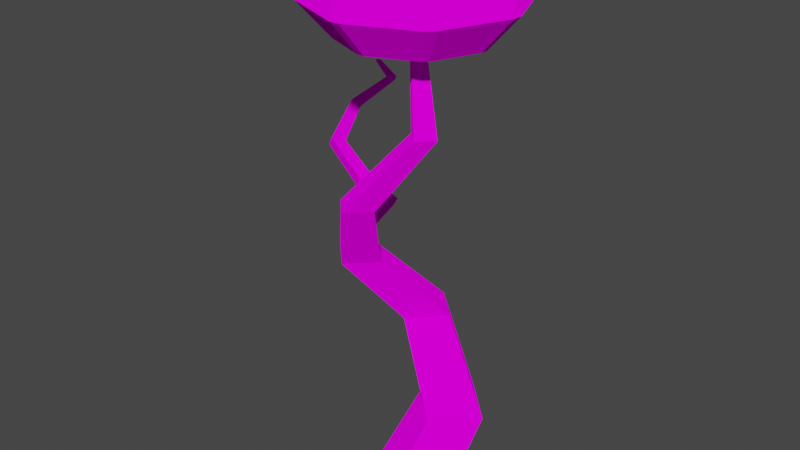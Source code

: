 # Source: Bounce_Bud.blend  (saved by Blender 3.2.14; exported with 4.5.12 LTS)
import bpy
from mathutils import Matrix  # noqa: F401  (used for matrix-valued properties, if any)

bpy.ops.wm.read_factory_settings(use_empty=True)
scene = bpy.context.scene
scene.name = 'Scene'

# ---- collections
col_collection = bpy.data.collections.new('Collection'); scene.collection.children.link(col_collection)

# ---- images (referenced by path relative to the original .blend; pixels are not part of the script)
import os
ASSET_DIR = os.environ.get("B2B_ASSET_DIR", "")  # directory of the original .blend (textures are referenced by path, not embedded)
HERE = os.path.dirname(os.path.abspath(__file__))  # packed textures are extracted next to this script under _unpacked/

def load_image(name, relpath, width, height, colorspace="sRGB"):
    """Load a texture the original file referenced (path relative to the .blend, or extracted next to this script)."""
    p = next((c for c in (os.path.join(HERE, relpath), os.path.join(ASSET_DIR, relpath)) if relpath and os.path.exists(c)), "")
    if p:
        img = bpy.data.images.load(p, check_existing=True)
        img.name = name
    else:  # same state as the original file: an image datablock whose file is absent (Cycles renders it pink)
        img = bpy.data.images.new(name, width, height)
        img.source = "FILE"
        img.filepath = "//" + (relpath or name)
    img.colorspace_settings.name = colorspace
    return img
img_colorsheet_v2_png = load_image('ColorSheet_V2.png', 'Textures/ColorSheet_V2.png', 1024, 1024, 'sRGB')

# ---- materials (node trees are filled in below, after node groups)
mat_basematerial = bpy.data.materials.new('BaseMaterial')
mat_basematerial.use_transparent_shadow = False

# ---- material node trees
mat_basematerial.use_nodes = True; mat_basematerial.node_tree.nodes.clear()
_N = mat_basematerial.node_tree.nodes; _L = mat_basematerial.node_tree.links
n0 = _N.new('ShaderNodeOutputMaterial'); n0.name = 'Material Output'; n0.location = (300, 300)
n1 = _N.new('ShaderNodeBsdfDiffuse'); n1.name = 'Diffuse BSDF'; n1.location = (10, 300)
n1.inputs[1].default_value = 0.5
n2 = _N.new('ShaderNodeTexImage'); n2.name = 'Image Texture'; n2.location = (-280, 260)
n2.image = img_colorsheet_v2_png
_L.new(n1.outputs[0], n0.inputs[0])
_L.new(n2.outputs[0], n1.inputs[0])
n0.is_active_output = True

# ---- world
world_world = bpy.data.worlds.new('World'); scene.world = world_world
world_world.use_nodes = True; world_world.node_tree.nodes.clear()
_N = world_world.node_tree.nodes; _L = world_world.node_tree.links
n0 = _N.new('ShaderNodeOutputWorld'); n0.name = 'World Output'; n0.location = (300, 300)
n1 = _N.new('ShaderNodeBackground'); n1.name = 'Background'; n1.location = (10, 300)
n1.inputs[0].default_value = (0.05088, 0.05088, 0.05088, 1.0)
_L.new(n1.outputs[0], n0.inputs[0])
n0.is_active_output = True
world_world.color = (0.05088, 0.05088, 0.05088)
world_world.use_sun_shadow = False
world_world.sun_shadow_jitter_overblur = 0.0

# ---- meshes
me_cylinder = bpy.data.meshes.new('Cylinder')
me_cylinder.from_pydata([(7.047e-09, 1.566e-08, 1.914), (-1.171, -1.063, 0.1149), (-1.579, -0.07594, 0.1149), (-1.99, -0.09569, 1.389), (-1.475, -1.34, 1.389), (-1.323, -0.06363, 1.651), (-0.9808, -0.8908, 1.651), (-1.673, -1.519, 0.8743), (-2.257, -0.1085, 0.8743), (-1.579, 0.07594, 0.1149), (-1.171, 1.063, 0.1149), (-1.475, 1.34, 1.389), (-1.99, 0.09569, 1.389), (-0.9808, 0.8908, 1.651), (-1.323, 0.06363, 1.651), (-2.257, 0.1085, 0.8743), (-1.673, 1.519, 0.8743), (-1.063, 1.171, 0.1149), (-0.07594, 1.579, 0.1149), (-0.09569, 1.99, 1.389), (-1.34, 1.475, 1.389), (-0.06363, 1.323, 1.651), (-0.8908, 0.9808, 1.651), (-1.519, 1.673, 0.8743), (-0.1085, 2.257, 0.8743), (0.07594, 1.579, 0.1149), (1.063, 1.171, 0.1149), (1.34, 1.475, 1.389), (0.09569, 1.99, 1.389), (0.8908, 0.9808, 1.651), (0.06363, 1.323, 1.651), (0.1085, 2.257, 0.8743), (1.519, 1.673, 0.8743), (1.171, 1.063, 0.1149), (1.579, 0.07594, 0.1149), (1.99, 0.09569, 1.389), (1.475, 1.34, 1.389), (1.323, 0.06363, 1.651), (0.9808, 0.8908, 1.651), (1.673, 1.519, 0.8743), (2.257, 0.1085, 0.8743), (1.579, -0.07594, 0.1149), (1.171, -1.063, 0.1149), (1.475, -1.34, 1.389), (1.99, -0.09569, 1.389), (0.9808, -0.8908, 1.651), (1.323, -0.06363, 1.651), (2.257, -0.1085, 0.8743), (1.673, -1.519, 0.8743), (1.063, -1.171, 0.1149), (0.07594, -1.579, 0.1149), (0.09569, -1.99, 1.389), (1.34, -1.475, 1.389), (0.06363, -1.323, 1.651), (0.8908, -0.9808, 1.651), (1.519, -1.673, 0.8743), (0.1085, -2.257, 0.8743), (-0.07594, -1.579, 0.1149), (-1.063, -1.171, 0.1149), (-1.34, -1.475, 1.389), (-0.09569, -1.99, 1.389), (-0.8908, -0.9808, 1.651), (-0.06363, -1.323, 1.651), (-0.1085, -2.257, 0.8743), (-1.519, -1.673, 0.8743)], [], [(0, 38, 29), (44, 47, 40, 35), (52, 55, 48, 43), (46, 44, 35, 37), (60, 63, 56, 51), (54, 52, 43, 45), (4, 7, 64, 59), (62, 60, 51, 53), (12, 15, 8, 3), (6, 4, 59, 61), (20, 23, 16, 11), (14, 12, 3, 5), (0, 30, 21), (0, 6, 61), (54, 0, 53), (0, 62, 53), (46, 0, 45), (0, 54, 45), (36, 39, 32, 27), (26, 33, 34, 41, 42, 49, 50, 57, 58, 1, 2, 9, 10, 17, 18, 25), (1, 7, 8, 2), (7, 4, 3, 8), (2, 8, 15, 9), (5, 3, 4, 6), (22, 20, 11, 13), (9, 15, 16, 10), (15, 12, 11, 16), (10, 16, 23, 17), (13, 11, 12, 14), (28, 19, 21, 30), (17, 23, 24, 18), (23, 20, 19, 24), (21, 19, 20, 22), (25, 31, 32, 26), (26, 32, 39, 33), (31, 28, 27, 32), (24, 19, 28, 31), (29, 27, 28, 30), (33, 39, 40, 34), (39, 36, 35, 40), (34, 40, 47, 41), (37, 35, 36, 38), (41, 47, 48, 42), (47, 44, 43, 48), (42, 48, 55, 49), (45, 43, 44, 46), (49, 55, 56, 50), (55, 52, 51, 56), (50, 56, 63, 57), (53, 51, 52, 54), (57, 63, 64, 58), (63, 60, 59, 64), (58, 64, 7, 1), (61, 59, 60, 62), (62, 0, 61), (0, 14, 5), (6, 0, 5), (0, 22, 13), (14, 0, 13), (24, 31, 25, 18), (22, 0, 21), (38, 36, 27, 29), (30, 0, 29), (0, 46, 37), (37, 38, 0)])
_uv = me_cylinder.uv_layers.new(name='UVMap')
_uv.uv.foreach_set('vector', [0.01635, 0.5804, 0.01635, 0.5804, 0.01635, 0.5804, 0.01635, 0.5804, 0.01635, 0.5804, 0.01635, 0.5804, 0.01635, 0.5804, 0.01635, 0.5804, 0.01635, 0.5804, 0.01635, 0.5804, 0.01635, 0.5804, 0.01635, 0.5804, 0.01635, 0.5804, 0.01635, 0.5804, 0.01635, 0.5804, 0.01635, 0.5804, 0.01635, 0.5804, 0.01635, 0.5804, 0.01635, 0.5804, 0.01635, 0.5804, 0.01635, 0.5804, 0.01635, 0.5804, 0.01635, 0.5804, 0.01635, 0.5804, 0.01635, 0.5804, 0.01635, 0.5804, 0.01635, 0.5804, 0.01635, 0.5804, 0.01635, 0.5804, 0.01635, 0.5804, 0.01635, 0.5804, 0.01635, 0.5804, 0.01635, 0.5804, 0.01635, 0.5804, 0.01635, 0.5804, 0.01635, 0.5804, 0.01635, 0.5804, 0.01635, 0.5804, 0.01635, 0.5804, 0.01635, 0.5804, 0.01635, 0.5804, 0.01635, 0.5804, 0.01635, 0.5804, 0.01635, 0.5804, 0.01635, 0.5804, 0.01635, 0.5804, 0.01635, 0.5804, 0.01635, 0.5804, 0.01635, 0.5804, 0.01635, 0.5804, 0.01635, 0.5804, 0.01635, 0.5804, 0.01635, 0.5804, 0.2353, 0.8553, 0.2353, 0.8553, 0.2353, 0.8553, 0.01635, 0.5804, 0.01635, 0.5804, 0.01635, 0.5804, 0.2353, 0.8553, 0.2353, 0.8553, 0.2353, 0.8553, 0.01635, 0.5804, 0.01635, 0.5804, 0.01635, 0.5804, 0.01635, 0.5804, 0.01635, 0.5804, 0.01635, 0.5804, 0.01635, 0.5804, 0.2353, 0.8553, 0.2353, 0.8553, 0.2353, 0.8553, 0.2353, 0.8553, 0.2353, 0.8553, 0.2353, 0.8553, 0.2353, 0.8553, 0.2353, 0.8553, 0.2353, 0.8553, 0.2353, 0.8553, 0.2353, 0.8553, 0.2353, 0.8553, 0.2353, 0.8553, 0.2353, 0.8553, 0.2353, 0.8553, 0.2353, 0.8553, 0.2353, 0.8553, 0.2353, 0.8553, 0.2353, 0.8553, 0.2353, 0.8553, 0.2353, 0.8553, 0.2353, 0.8553, 0.2353, 0.8553, 0.2353, 0.8553, 0.2353, 0.8553, 0.2353, 0.8553, 0.2353, 0.8553, 0.2353, 0.8553, 0.2353, 0.8553, 0.2353, 0.8553, 0.2353, 0.8553, 0.2353, 0.8553, 0.01635, 0.5804, 0.01635, 0.5804, 0.01635, 0.5804, 0.01635, 0.5804, 0.2353, 0.8553, 0.2353, 0.8553, 0.2353, 0.8553, 0.2353, 0.8553, 0.2353, 0.8553, 0.2353, 0.8553, 0.2353, 0.8553, 0.2353, 0.8553, 0.2353, 0.8553, 0.2353, 0.8553, 0.2353, 0.8553, 0.2353, 0.8553, 0.2353, 0.8553, 0.2353, 0.8553, 0.2353, 0.8553, 0.2353, 0.8553, 0.01635, 0.5804, 0.01635, 0.5804, 0.01635, 0.5804, 0.01635, 0.5804, 0.2353, 0.8553, 0.2353, 0.8553, 0.2353, 0.8553, 0.2353, 0.8553, 0.2353, 0.8553, 0.2353, 0.8553, 0.2353, 0.8553, 0.2353, 0.8553, 0.2353, 0.8553, 0.2353, 0.8553, 0.2353, 0.8553, 0.2353, 0.8553, 0.2353, 0.8553, 0.2353, 0.8553, 0.2353, 0.8553, 0.2353, 0.8553, 0.2353, 0.8553, 0.2353, 0.8553, 0.2353, 0.8553, 0.2353, 0.8553, 0.2353, 0.8553, 0.2353, 0.8553, 0.2353, 0.8553, 0.2353, 0.8553, 0.01635, 0.5804, 0.01635, 0.5804, 0.01635, 0.5804, 0.01635, 0.5804, 0.2353, 0.8553, 0.2353, 0.8553, 0.2353, 0.8553, 0.2353, 0.8553, 0.2353, 0.8553, 0.2353, 0.8553, 0.2353, 0.8553, 0.2353, 0.8553, 0.2353, 0.8553, 0.2353, 0.8553, 0.2353, 0.8553, 0.2353, 0.8553, 0.2353, 0.8553, 0.2353, 0.8553, 0.2353, 0.8553, 0.2353, 0.8553, 0.2353, 0.8553, 0.2353, 0.8553, 0.2353, 0.8553, 0.2353, 0.8553, 0.2353, 0.8553, 0.2353, 0.8553, 0.2353, 0.8553, 0.2353, 0.8553, 0.2353, 0.8553, 0.2353, 0.8553, 0.2353, 0.8553, 0.2353, 0.8553, 0.2353, 0.8553, 0.2353, 0.8553, 0.2353, 0.8553, 0.2353, 0.8553, 0.2353, 0.8553, 0.2353, 0.8553, 0.2353, 0.8553, 0.2353, 0.8553, 0.2353, 0.8553, 0.2353, 0.8553, 0.2353, 0.8553, 0.2353, 0.8553, 0.2353, 0.8553, 0.2353, 0.8553, 0.2353, 0.8553, 0.2353, 0.8553, 0.2353, 0.8553, 0.2353, 0.8553, 0.2353, 0.8553, 0.2353, 0.8553, 0.2353, 0.8553, 0.2353, 0.8553, 0.2353, 0.8553, 0.2353, 0.8553, 0.2353, 0.8553, 0.2353, 0.8553, 0.2353, 0.8553, 0.2353, 0.8553, 0.2353, 0.8553, 0.2353, 0.8553, 0.2353, 0.8553, 0.2353, 0.8553, 0.2353, 0.8553, 0.2353, 0.8553, 0.2353, 0.8553, 0.2353, 0.8553, 0.2353, 0.8553, 0.2353, 0.8553, 0.2353, 0.8553, 0.2353, 0.8553, 0.2353, 0.8553, 0.2353, 0.8553, 0.2353, 0.8553, 0.01635, 0.5804, 0.01635, 0.5804, 0.01635, 0.5804, 0.2353, 0.8553, 0.2353, 0.8553, 0.2353, 0.8553, 0.01635, 0.5804, 0.01635, 0.5804, 0.01635, 0.5804, 0.2353, 0.8553, 0.2353, 0.8553, 0.2353, 0.8553, 0.2353, 0.8553, 0.2353, 0.8553, 0.2353, 0.8553, 0.2353, 0.8553, 0.2353, 0.8553, 0.2353, 0.8553, 0.2353, 0.8553, 0.01635, 0.5804, 0.01635, 0.5804, 0.01635, 0.5804, 0.01635, 0.5804, 0.2353, 0.8553, 0.2353, 0.8553, 0.2353, 0.8553, 0.01635, 0.5804, 0.01635, 0.5804, 0.01635, 0.5804, 0.2353, 0.8553, 0.2353, 0.8553, 0.2353, 0.8553])
me_cylinder.materials.append(mat_basematerial)
me_cylinder.update()
me_cylinder_001 = bpy.data.meshes.new('Cylinder.001')
me_cylinder_001.from_pydata([(0.0, 0.0, -0.08226), (-9.862e-09, -7.889e-09, 10.55), (0.0, 1.0, -0.08226), (-9.862e-09, 0.1727, 10.55), (1.0, -4.371e-08, -0.08226), (0.1727, -1.544e-08, 10.55), (-8.742e-08, -1.0, -0.08226), (-2.496e-08, -0.1727, 10.55), (-1.0, 1.192e-08, -0.08226), (-0.1727, -5.829e-09, 10.55), (0.5197, 1.555, 1.689), (-0.792, 2.061, 3.46), (-1.361, 0.4131, 5.231), (-0.5197, -0.7147, 7.003), (0.9405, -0.6051, 8.774), (1.251, -0.9157, 8.774), (-0.07123, -1.163, 7.003), (-0.7748, -0.1732, 5.231), (-0.06772, 1.336, 3.46), (1.382, 0.693, 1.689), (0.9405, -1.226, 8.774), (-0.5197, -1.612, 7.003), (-1.361, -0.7596, 5.231), (-0.792, 0.6122, 3.46), (0.5197, -0.1691, 1.689), (0.6298, -0.9157, 8.774), (-0.9682, -1.163, 7.003), (-1.948, -0.1732, 5.231), (-1.516, 1.336, 3.46), (-0.3424, 0.693, 1.689)], [], [(0, 2, 4), (1, 5, 3), (14, 3, 5, 15), (0, 4, 6), (1, 7, 5), (15, 5, 7, 20), (0, 6, 8), (1, 9, 7), (20, 7, 9, 25), (0, 8, 2), (1, 3, 9), (25, 9, 3, 14), (8, 29, 10, 2), (29, 28, 11, 10), (28, 27, 12, 11), (27, 26, 13, 12), (26, 25, 14, 13), (6, 24, 29, 8), (24, 23, 28, 29), (23, 22, 27, 28), (22, 21, 26, 27), (21, 20, 25, 26), (4, 19, 24, 6), (19, 18, 23, 24), (18, 17, 22, 23), (17, 16, 21, 22), (16, 15, 20, 21), (2, 10, 19, 4), (10, 11, 18, 19), (11, 12, 17, 18), (12, 13, 16, 17), (13, 14, 15, 16)])
_uv = me_cylinder_001.uv_layers.new(name='UVMap')
_uv.uv.foreach_set('vector', [0.2335, 0.9426, 0.2335, 0.9468, 0.2335, 0.9384, 0.2335, 0.9245, 0.2335, 0.9238, 0.2335, 0.9252, 0.2335, 0.9167, 0.2335, 0.9253, 0.2335, 0.9256, 0.2335, 0.9173, 0.2335, 0.9426, 0.2335, 0.9384, 0.2335, 0.9384, 0.2335, 0.9245, 0.2335, 0.9238, 0.2335, 0.9238, 0.2335, 0.9044, 0.2335, 0.8926, 0.2335, 0.8924, 0.2335, 0.904, 0.2335, 0.9426, 0.2335, 0.9384, 0.2335, 0.9468, 0.2335, 0.9245, 0.2335, 0.9252, 0.2335, 0.9238, 0.2335, 0.9008, 0.2335, 0.8924, 0.2335, 0.8927, 0.2335, 0.9013, 0.2335, 0.9426, 0.2335, 0.9468, 0.2335, 0.9468, 0.2335, 0.9245, 0.2335, 0.9252, 0.2335, 0.9252, 0.2335, 0.9003, 0.2335, 0.8924, 0.2335, 0.8926, 0.2335, 0.9007, 0.2335, 0.9531, 0.2335, 0.9439, 0.2335, 0.9451, 0.2335, 0.9544, 0.2335, 0.9439, 0.2335, 0.9358, 0.2335, 0.9367, 0.2335, 0.9451, 0.2335, 0.9358, 0.2335, 0.9232, 0.2335, 0.9239, 0.2335, 0.9367, 0.2335, 0.9232, 0.2335, 0.9107, 0.2335, 0.9113, 0.2335, 0.9239, 0.2335, 0.9107, 0.2335, 0.9003, 0.2335, 0.9007, 0.2335, 0.9113, 0.2335, 0.9512, 0.2335, 0.9397, 0.2335, 0.9372, 0.2335, 0.9483, 0.2335, 0.9397, 0.2335, 0.9277, 0.2335, 0.9256, 0.2335, 0.9372, 0.2335, 0.9157, 0.2335, 0.9069, 0.2335, 0.9093, 0.2335, 0.9187, 0.2335, 0.9253, 0.2335, 0.9139, 0.2335, 0.9146, 0.2335, 0.9263, 0.2335, 0.9139, 0.2335, 0.9008, 0.2335, 0.9013, 0.2335, 0.9146, 0.2335, 0.9559, 0.2335, 0.946, 0.2335, 0.9449, 0.2335, 0.9547, 0.2335, 0.946, 0.2335, 0.9338, 0.2335, 0.9329, 0.2335, 0.9449, 0.2335, 0.9338, 0.2335, 0.9226, 0.2335, 0.9218, 0.2335, 0.9329, 0.2335, 0.9226, 0.2335, 0.9131, 0.2335, 0.9126, 0.2335, 0.9218, 0.2335, 0.9131, 0.2335, 0.9044, 0.2335, 0.904, 0.2335, 0.9126, 0.2335, 0.9292, 0.2335, 0.9399, 0.2335, 0.9373, 0.2335, 0.9263, 0.2335, 0.9399, 0.2335, 0.9517, 0.2335, 0.9495, 0.2335, 0.9373, 0.2335, 0.9256, 0.2335, 0.936, 0.2335, 0.9382, 0.2335, 0.9283, 0.2335, 0.8924, 0.2335, 0.9041, 0.2335, 0.9049, 0.2335, 0.8934, 0.2335, 0.9041, 0.2335, 0.9167, 0.2335, 0.9173, 0.2335, 0.9049])
me_cylinder_001.materials.append(mat_basematerial)
me_cylinder_001.update()
me_cylinder_002 = bpy.data.meshes.new('Cylinder.002')
me_cylinder_002.from_pydata([(0.0, -1.201e-09, -0.02984), (-3.651e-09, 1.542e-07, 3.905), (7.451e-09, 0.3703, -0.02984), (-2.364e-09, 0.06396, 3.905), (0.3703, -1.739e-08, -0.02984), (0.06396, 1.514e-07, 3.905), (-3.982e-08, -0.3703, -0.02984), (-1.053e-08, -0.06396, 3.905), (-0.3703, 3.215e-09, -0.02984), (-0.06396, 1.55e-07, 3.905), (0.3885, 0.6037, 0.626), (-0.392, 0.9292, 1.282), (-0.6792, 0.02944, 1.938), (-0.05776, -0.3591, 2.594), (0.5606, -0.08952, 3.249), (0.6757, -0.2045, 3.249), (0.1083, -0.5252, 2.594), (-0.4621, -0.1877, 1.938), (-0.1238, 0.6611, 1.282), (0.7077, 0.2845, 0.626), (0.5606, -0.3196, 3.249), (-0.05776, -0.6913, 2.594), (-0.6792, -0.4048, 1.938), (-0.392, 0.3929, 1.282), (0.3885, -0.03475, 0.626), (0.4456, -0.2045, 3.249), (-0.2238, -0.5252, 2.594), (-0.8963, -0.1877, 1.938), (-0.6601, 0.6611, 1.282), (0.06924, 0.2845, 0.626)], [], [(0, 2, 4), (1, 5, 3), (14, 3, 5, 15), (0, 4, 6), (1, 7, 5), (15, 5, 7, 20), (0, 6, 8), (1, 9, 7), (20, 7, 9, 25), (0, 8, 2), (1, 3, 9), (25, 9, 3, 14), (8, 29, 10, 2), (29, 28, 11, 10), (28, 27, 12, 11), (27, 26, 13, 12), (26, 25, 14, 13), (6, 24, 29, 8), (24, 23, 28, 29), (23, 22, 27, 28), (22, 21, 26, 27), (21, 20, 25, 26), (4, 19, 24, 6), (19, 18, 23, 24), (18, 17, 22, 23), (17, 16, 21, 22), (16, 15, 20, 21), (2, 10, 19, 4), (10, 11, 18, 19), (11, 12, 17, 18), (12, 13, 16, 17), (13, 14, 15, 16)])
_uv = me_cylinder_002.uv_layers.new(name='UVMap')
_uv.uv.foreach_set('vector', [0.2335, 0.9222, 0.2335, 0.9238, 0.2335, 0.9238, 0.2335, 0.932, 0.2335, 0.9317, 0.2335, 0.9321, 0.2335, 0.9027, 0.2335, 0.9044, 0.2335, 0.9045, 0.2335, 0.9029, 0.2335, 0.9222, 0.2335, 0.9238, 0.2335, 0.9206, 0.2335, 0.932, 0.2335, 0.9319, 0.2335, 0.9317, 0.2335, 0.9263, 0.2335, 0.9317, 0.2335, 0.9319, 0.2335, 0.9265, 0.2335, 0.9222, 0.2335, 0.9206, 0.2335, 0.9206, 0.2335, 0.932, 0.2335, 0.9323, 0.2335, 0.9319, 0.2335, 0.9426, 0.2335, 0.9479, 0.2335, 0.9483, 0.2335, 0.9432, 0.2335, 0.9222, 0.2335, 0.9206, 0.2335, 0.9238, 0.2335, 0.932, 0.2335, 0.9321, 0.2335, 0.9323, 0.2335, 0.9374, 0.2335, 0.9323, 0.2335, 0.9325, 0.2335, 0.9377, 0.2335, 0.9187, 0.2335, 0.9234, 0.2335, 0.9252, 0.2335, 0.9207, 0.2335, 0.9475, 0.2335, 0.9537, 0.2335, 0.9532, 0.2335, 0.9468, 0.2335, 0.9068, 0.2335, 0.902, 0.2335, 0.9021, 0.2335, 0.9069, 0.2335, 0.902, 0.2335, 0.8964, 0.2335, 0.8964, 0.2335, 0.9021, 0.2335, 0.8964, 0.2335, 0.8924, 0.2335, 0.8924, 0.2335, 0.8964, 0.2335, 0.9187, 0.2335, 0.9227, 0.2335, 0.9239, 0.2335, 0.9201, 0.2335, 0.9258, 0.2335, 0.9295, 0.2335, 0.9294, 0.2335, 0.9256, 0.2335, 0.9295, 0.2335, 0.9354, 0.2335, 0.9352, 0.2335, 0.9294, 0.2335, 0.9354, 0.2335, 0.9384, 0.2335, 0.9383, 0.2335, 0.9352, 0.2335, 0.9377, 0.2335, 0.9423, 0.2335, 0.9426, 0.2335, 0.9381, 0.2335, 0.9428, 0.2335, 0.9384, 0.2335, 0.9401, 0.2335, 0.9448, 0.2335, 0.954, 0.2335, 0.9473, 0.2335, 0.9468, 0.2335, 0.9534, 0.2335, 0.9069, 0.2335, 0.9115, 0.2335, 0.9115, 0.2335, 0.9069, 0.2335, 0.9115, 0.2335, 0.9167, 0.2335, 0.9168, 0.2335, 0.9115, 0.2335, 0.9167, 0.2335, 0.9206, 0.2335, 0.9206, 0.2335, 0.9168, 0.2335, 0.9484, 0.2335, 0.9522, 0.2335, 0.9508, 0.2335, 0.9468, 0.2335, 0.9522, 0.2335, 0.9566, 0.2335, 0.9554, 0.2335, 0.9508, 0.2335, 0.9471, 0.2335, 0.9522, 0.2335, 0.952, 0.2335, 0.9468, 0.2335, 0.8924, 0.2335, 0.8972, 0.2335, 0.8975, 0.2335, 0.8928, 0.2335, 0.8972, 0.2335, 0.9027, 0.2335, 0.9029, 0.2335, 0.8975])
me_cylinder_002.materials.append(mat_basematerial)
me_cylinder_002.update()

# ---- objects
ob_pom = bpy.data.objects.new('Pom', me_cylinder)
ob_stem = bpy.data.objects.new('Stem', me_cylinder_001)
ob_stem_001 = bpy.data.objects.new('Stem.001', me_cylinder_002)

# ---- transforms, parenting, visibility, modifiers, constraints
ob_pom.parent = ob_stem
ob_pom.matrix_parent_inverse = Matrix(((1.0, -0.0, 0.0, -0.0), (-0.0, 1.0, -0.0, 0.0), (0.0, -0.0, 1.0, 10.19), (-0.0, 0.0, -0.0, 1.0)))
ob_pom.location = (0.0, 0.0, 0.0)
ob_stem.location = (0.0, 0.0, -10.19)
ob_stem_001.parent = ob_stem
ob_stem_001.matrix_parent_inverse = Matrix(((1.0, -0.0, 0.0, -0.0), (-0.0, 1.0, -0.0, 0.0), (0.0, -0.0, 1.0, 10.19), (-0.0, 0.0, -0.0, 1.0)))
ob_stem_001.location = (-0.9998, -0.6168, -3.986)
ob_stem_001.rotation_euler = (-0.7992, -0.3481, 0.2442)

# ---- collection membership
col_collection.objects.link(ob_pom)
col_collection.objects.link(ob_stem)
col_collection.objects.link(ob_stem_001)

# ---- scene / render settings (as saved in the file)
scene.frame_start = 1; scene.frame_end = 200; scene.frame_set(0)
scene.render.engine = 'BLENDER_EEVEE_NEXT'
scene.cycles.sampling_pattern = 'TABULATED_SOBOL'
scene.cycles.use_light_tree = False
scene.view_settings.view_transform = 'Filmic'
bpy.context.view_layer.update()

# ---- added for rendering (the .blend has no active camera and no usable light): camera, sun
cam_auto = bpy.data.cameras.new('AutoCamera')
cam_auto.lens = 50.0
cam_auto.sensor_width = 36.0
cam_auto.clip_end = 1000.0
ob_auto_camera = bpy.data.objects.new('AutoCamera', cam_auto)
scene.collection.objects.link(ob_auto_camera)
ob_auto_camera.location = (12.6784, -15.6945, 6.4379)
ob_auto_camera.rotation_euler = (1.09748, -7.21219e-08, 0.694738)
scene.camera = ob_auto_camera
light_auto_sun = bpy.data.lights.new('AutoSun', 'SUN')
light_auto_sun.energy = 3.0
light_auto_sun.angle = 0.0523599
ob_auto_sun = bpy.data.objects.new('AutoSun', light_auto_sun)
scene.collection.objects.link(ob_auto_sun)
ob_auto_sun.rotation_euler = (0.872665, 0.174533, 0.523599)
bpy.context.view_layer.update()
